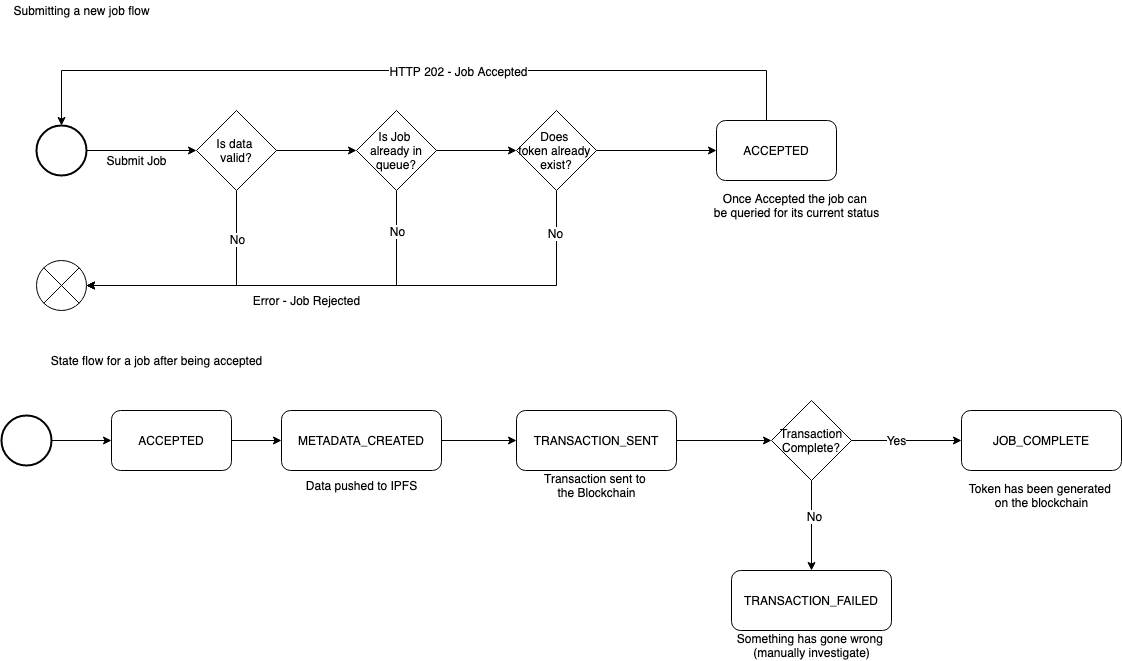

The diagram above was exported from draw.io. Its source (the exported page's mxGraphModel, read from the mxfile embedded in the PNG):
<mxGraphModel dx="1148" dy="724" grid="1" gridSize="10" guides="1" tooltips="1" connect="1" arrows="1" fold="1" page="1" pageScale="1" pageWidth="1169" pageHeight="827" math="0" shadow="0">
  <root>
    <mxCell id="WIyWlLk6GJQsqaUBKTNV-0" />
    <mxCell id="WIyWlLk6GJQsqaUBKTNV-1" parent="WIyWlLk6GJQsqaUBKTNV-0" />
    <mxCell id="x1f6D0C5e1XsBmaBYpZ8-20" style="edgeStyle=orthogonalEdgeStyle;rounded=0;orthogonalLoop=1;jettySize=auto;html=1;entryX=0.5;entryY=0;entryDx=0;entryDy=0;entryPerimeter=0;" parent="WIyWlLk6GJQsqaUBKTNV-1" source="x1f6D0C5e1XsBmaBYpZ8-1" target="x1f6D0C5e1XsBmaBYpZ8-5" edge="1">
      <mxGeometry relative="1" as="geometry">
        <Array as="points">
          <mxPoint x="790" y="90" />
          <mxPoint x="85" y="90" />
        </Array>
      </mxGeometry>
    </mxCell>
    <mxCell id="x1f6D0C5e1XsBmaBYpZ8-21" value="HTTP 202 - Job Accepted" style="text;html=1;align=center;verticalAlign=middle;resizable=0;points=[];labelBackgroundColor=#ffffff;" parent="x1f6D0C5e1XsBmaBYpZ8-20" vertex="1" connectable="0">
      <mxGeometry x="-0.1136" relative="1" as="geometry">
        <mxPoint as="offset" />
      </mxGeometry>
    </mxCell>
    <mxCell id="x1f6D0C5e1XsBmaBYpZ8-1" value="ACCEPTED" style="rounded=1;whiteSpace=wrap;html=1;" parent="WIyWlLk6GJQsqaUBKTNV-1" vertex="1">
      <mxGeometry x="740" y="140" width="120" height="60" as="geometry" />
    </mxCell>
    <mxCell id="x1f6D0C5e1XsBmaBYpZ8-8" style="edgeStyle=orthogonalEdgeStyle;rounded=0;orthogonalLoop=1;jettySize=auto;html=1;entryX=1;entryY=0.5;entryDx=0;entryDy=0;entryPerimeter=0;" parent="WIyWlLk6GJQsqaUBKTNV-1" source="x1f6D0C5e1XsBmaBYpZ8-2" target="x1f6D0C5e1XsBmaBYpZ8-7" edge="1">
      <mxGeometry relative="1" as="geometry">
        <Array as="points">
          <mxPoint x="260" y="305" />
        </Array>
      </mxGeometry>
    </mxCell>
    <mxCell id="x1f6D0C5e1XsBmaBYpZ8-14" value="No" style="text;html=1;align=center;verticalAlign=middle;resizable=0;points=[];labelBackgroundColor=#ffffff;" parent="x1f6D0C5e1XsBmaBYpZ8-8" vertex="1" connectable="0">
      <mxGeometry x="-0.6082" relative="1" as="geometry">
        <mxPoint as="offset" />
      </mxGeometry>
    </mxCell>
    <mxCell id="x1f6D0C5e1XsBmaBYpZ8-10" style="edgeStyle=orthogonalEdgeStyle;rounded=0;orthogonalLoop=1;jettySize=auto;html=1;entryX=0;entryY=0.5;entryDx=0;entryDy=0;" parent="WIyWlLk6GJQsqaUBKTNV-1" source="x1f6D0C5e1XsBmaBYpZ8-2" target="x1f6D0C5e1XsBmaBYpZ8-3" edge="1">
      <mxGeometry relative="1" as="geometry" />
    </mxCell>
    <mxCell id="x1f6D0C5e1XsBmaBYpZ8-2" value="Is data &lt;br&gt;valid?" style="rhombus;whiteSpace=wrap;html=1;" parent="WIyWlLk6GJQsqaUBKTNV-1" vertex="1">
      <mxGeometry x="220" y="130" width="80" height="80" as="geometry" />
    </mxCell>
    <mxCell id="x1f6D0C5e1XsBmaBYpZ8-9" style="edgeStyle=orthogonalEdgeStyle;rounded=0;orthogonalLoop=1;jettySize=auto;html=1;entryX=1;entryY=0.5;entryDx=0;entryDy=0;entryPerimeter=0;" parent="WIyWlLk6GJQsqaUBKTNV-1" source="x1f6D0C5e1XsBmaBYpZ8-3" target="x1f6D0C5e1XsBmaBYpZ8-7" edge="1">
      <mxGeometry relative="1" as="geometry">
        <mxPoint x="110" y="310" as="targetPoint" />
        <Array as="points">
          <mxPoint x="420" y="305" />
        </Array>
      </mxGeometry>
    </mxCell>
    <mxCell id="x1f6D0C5e1XsBmaBYpZ8-16" value="No" style="text;html=1;align=center;verticalAlign=middle;resizable=0;points=[];labelBackgroundColor=#ffffff;" parent="x1f6D0C5e1XsBmaBYpZ8-9" vertex="1" connectable="0">
      <mxGeometry x="-0.8025" relative="1" as="geometry">
        <mxPoint as="offset" />
      </mxGeometry>
    </mxCell>
    <mxCell id="x1f6D0C5e1XsBmaBYpZ8-11" style="edgeStyle=orthogonalEdgeStyle;rounded=0;orthogonalLoop=1;jettySize=auto;html=1;entryX=0;entryY=0.5;entryDx=0;entryDy=0;" parent="WIyWlLk6GJQsqaUBKTNV-1" source="x1f6D0C5e1XsBmaBYpZ8-3" target="x1f6D0C5e1XsBmaBYpZ8-4" edge="1">
      <mxGeometry relative="1" as="geometry" />
    </mxCell>
    <mxCell id="x1f6D0C5e1XsBmaBYpZ8-3" value="Is Job &lt;br&gt;already in queue?" style="rhombus;whiteSpace=wrap;html=1;" parent="WIyWlLk6GJQsqaUBKTNV-1" vertex="1">
      <mxGeometry x="380" y="130" width="80" height="80" as="geometry" />
    </mxCell>
    <mxCell id="x1f6D0C5e1XsBmaBYpZ8-12" style="edgeStyle=orthogonalEdgeStyle;rounded=0;orthogonalLoop=1;jettySize=auto;html=1;entryX=0;entryY=0.5;entryDx=0;entryDy=0;" parent="WIyWlLk6GJQsqaUBKTNV-1" source="x1f6D0C5e1XsBmaBYpZ8-4" target="x1f6D0C5e1XsBmaBYpZ8-1" edge="1">
      <mxGeometry relative="1" as="geometry" />
    </mxCell>
    <mxCell id="x1f6D0C5e1XsBmaBYpZ8-13" style="edgeStyle=orthogonalEdgeStyle;rounded=0;orthogonalLoop=1;jettySize=auto;html=1;exitX=0.5;exitY=1;exitDx=0;exitDy=0;entryX=1;entryY=0.5;entryDx=0;entryDy=0;entryPerimeter=0;" parent="WIyWlLk6GJQsqaUBKTNV-1" source="x1f6D0C5e1XsBmaBYpZ8-4" target="x1f6D0C5e1XsBmaBYpZ8-7" edge="1">
      <mxGeometry relative="1" as="geometry" />
    </mxCell>
    <mxCell id="x1f6D0C5e1XsBmaBYpZ8-17" value="No" style="text;html=1;align=center;verticalAlign=middle;resizable=0;points=[];labelBackgroundColor=#ffffff;" parent="x1f6D0C5e1XsBmaBYpZ8-13" vertex="1" connectable="0">
      <mxGeometry x="-0.8513" y="-2" relative="1" as="geometry">
        <mxPoint as="offset" />
      </mxGeometry>
    </mxCell>
    <mxCell id="x1f6D0C5e1XsBmaBYpZ8-4" value="Does &lt;br&gt;token already &lt;br&gt;exist?" style="rhombus;whiteSpace=wrap;html=1;" parent="WIyWlLk6GJQsqaUBKTNV-1" vertex="1">
      <mxGeometry x="540" y="130" width="80" height="80" as="geometry" />
    </mxCell>
    <mxCell id="x1f6D0C5e1XsBmaBYpZ8-6" style="edgeStyle=orthogonalEdgeStyle;rounded=0;orthogonalLoop=1;jettySize=auto;html=1;exitX=1;exitY=0.5;exitDx=0;exitDy=0;exitPerimeter=0;entryX=0;entryY=0.5;entryDx=0;entryDy=0;" parent="WIyWlLk6GJQsqaUBKTNV-1" source="x1f6D0C5e1XsBmaBYpZ8-5" target="x1f6D0C5e1XsBmaBYpZ8-2" edge="1">
      <mxGeometry relative="1" as="geometry" />
    </mxCell>
    <mxCell id="x1f6D0C5e1XsBmaBYpZ8-5" value="" style="strokeWidth=2;html=1;shape=mxgraph.flowchart.start_2;whiteSpace=wrap;" parent="WIyWlLk6GJQsqaUBKTNV-1" vertex="1">
      <mxGeometry x="60" y="145" width="50" height="50" as="geometry" />
    </mxCell>
    <mxCell id="x1f6D0C5e1XsBmaBYpZ8-7" value="" style="verticalLabelPosition=bottom;verticalAlign=top;html=1;shape=mxgraph.flowchart.or;" parent="WIyWlLk6GJQsqaUBKTNV-1" vertex="1">
      <mxGeometry x="60" y="280" width="50" height="50" as="geometry" />
    </mxCell>
    <mxCell id="x1f6D0C5e1XsBmaBYpZ8-18" value="Error - Job Rejected" style="text;html=1;align=center;verticalAlign=middle;resizable=0;points=[];autosize=1;" parent="WIyWlLk6GJQsqaUBKTNV-1" vertex="1">
      <mxGeometry x="270" y="310" width="120" height="20" as="geometry" />
    </mxCell>
    <mxCell id="x1f6D0C5e1XsBmaBYpZ8-19" value="Submit Job" style="text;html=1;align=center;verticalAlign=middle;resizable=0;points=[];autosize=1;" parent="WIyWlLk6GJQsqaUBKTNV-1" vertex="1">
      <mxGeometry x="120" y="170" width="80" height="20" as="geometry" />
    </mxCell>
    <mxCell id="x1f6D0C5e1XsBmaBYpZ8-30" style="edgeStyle=orthogonalEdgeStyle;rounded=0;orthogonalLoop=1;jettySize=auto;html=1;entryX=0;entryY=0.5;entryDx=0;entryDy=0;" parent="WIyWlLk6GJQsqaUBKTNV-1" source="x1f6D0C5e1XsBmaBYpZ8-22" target="x1f6D0C5e1XsBmaBYpZ8-23" edge="1">
      <mxGeometry relative="1" as="geometry" />
    </mxCell>
    <mxCell id="x1f6D0C5e1XsBmaBYpZ8-22" value="ACCEPTED" style="rounded=1;whiteSpace=wrap;html=1;" parent="WIyWlLk6GJQsqaUBKTNV-1" vertex="1">
      <mxGeometry x="135" y="430" width="120" height="60" as="geometry" />
    </mxCell>
    <mxCell id="x1f6D0C5e1XsBmaBYpZ8-32" style="edgeStyle=orthogonalEdgeStyle;rounded=0;orthogonalLoop=1;jettySize=auto;html=1;entryX=0;entryY=0.5;entryDx=0;entryDy=0;" parent="WIyWlLk6GJQsqaUBKTNV-1" source="x1f6D0C5e1XsBmaBYpZ8-23" target="x1f6D0C5e1XsBmaBYpZ8-24" edge="1">
      <mxGeometry relative="1" as="geometry" />
    </mxCell>
    <mxCell id="x1f6D0C5e1XsBmaBYpZ8-23" value="METADATA_CREATED" style="rounded=1;whiteSpace=wrap;html=1;" parent="WIyWlLk6GJQsqaUBKTNV-1" vertex="1">
      <mxGeometry x="305" y="430" width="160" height="60" as="geometry" />
    </mxCell>
    <mxCell id="x1f6D0C5e1XsBmaBYpZ8-36" style="edgeStyle=orthogonalEdgeStyle;rounded=0;orthogonalLoop=1;jettySize=auto;html=1;entryX=0;entryY=0.5;entryDx=0;entryDy=0;" parent="WIyWlLk6GJQsqaUBKTNV-1" source="x1f6D0C5e1XsBmaBYpZ8-24" target="x1f6D0C5e1XsBmaBYpZ8-35" edge="1">
      <mxGeometry relative="1" as="geometry" />
    </mxCell>
    <mxCell id="x1f6D0C5e1XsBmaBYpZ8-24" value="TRANSACTION_SENT" style="rounded=1;whiteSpace=wrap;html=1;" parent="WIyWlLk6GJQsqaUBKTNV-1" vertex="1">
      <mxGeometry x="540" y="430" width="160" height="60" as="geometry" />
    </mxCell>
    <mxCell id="x1f6D0C5e1XsBmaBYpZ8-25" value="Submitting a new job flow" style="text;html=1;align=center;verticalAlign=middle;resizable=0;points=[];autosize=1;" parent="WIyWlLk6GJQsqaUBKTNV-1" vertex="1">
      <mxGeometry x="30" y="20" width="150" height="20" as="geometry" />
    </mxCell>
    <mxCell id="x1f6D0C5e1XsBmaBYpZ8-26" value="State flow for a job after being accepted" style="text;html=1;align=center;verticalAlign=middle;resizable=0;points=[];autosize=1;" parent="WIyWlLk6GJQsqaUBKTNV-1" vertex="1">
      <mxGeometry x="65" y="370" width="230" height="20" as="geometry" />
    </mxCell>
    <mxCell id="x1f6D0C5e1XsBmaBYpZ8-27" value="JOB_COMPLETE" style="rounded=1;whiteSpace=wrap;html=1;" parent="WIyWlLk6GJQsqaUBKTNV-1" vertex="1">
      <mxGeometry x="985" y="430" width="160" height="60" as="geometry" />
    </mxCell>
    <mxCell id="x1f6D0C5e1XsBmaBYpZ8-29" style="edgeStyle=orthogonalEdgeStyle;rounded=0;orthogonalLoop=1;jettySize=auto;html=1;entryX=0;entryY=0.5;entryDx=0;entryDy=0;" parent="WIyWlLk6GJQsqaUBKTNV-1" source="x1f6D0C5e1XsBmaBYpZ8-28" target="x1f6D0C5e1XsBmaBYpZ8-22" edge="1">
      <mxGeometry relative="1" as="geometry" />
    </mxCell>
    <mxCell id="x1f6D0C5e1XsBmaBYpZ8-28" value="" style="strokeWidth=2;html=1;shape=mxgraph.flowchart.start_2;whiteSpace=wrap;" parent="WIyWlLk6GJQsqaUBKTNV-1" vertex="1">
      <mxGeometry x="25" y="435" width="50" height="50" as="geometry" />
    </mxCell>
    <mxCell id="x1f6D0C5e1XsBmaBYpZ8-31" value="Data pushed to IPFS" style="text;html=1;align=center;verticalAlign=middle;resizable=0;points=[];autosize=1;" parent="WIyWlLk6GJQsqaUBKTNV-1" vertex="1">
      <mxGeometry x="320" y="495" width="130" height="20" as="geometry" />
    </mxCell>
    <mxCell id="x1f6D0C5e1XsBmaBYpZ8-33" value="Transaction sent to&amp;nbsp;&lt;br&gt;the Blockchain" style="text;html=1;align=center;verticalAlign=middle;resizable=0;points=[];autosize=1;" parent="WIyWlLk6GJQsqaUBKTNV-1" vertex="1">
      <mxGeometry x="560" y="490" width="120" height="30" as="geometry" />
    </mxCell>
    <mxCell id="x1f6D0C5e1XsBmaBYpZ8-34" value="TRANSACTION_FAILED" style="rounded=1;whiteSpace=wrap;html=1;" parent="WIyWlLk6GJQsqaUBKTNV-1" vertex="1">
      <mxGeometry x="755" y="590" width="160" height="60" as="geometry" />
    </mxCell>
    <mxCell id="x1f6D0C5e1XsBmaBYpZ8-37" style="edgeStyle=orthogonalEdgeStyle;rounded=0;orthogonalLoop=1;jettySize=auto;html=1;entryX=0.5;entryY=0;entryDx=0;entryDy=0;" parent="WIyWlLk6GJQsqaUBKTNV-1" source="x1f6D0C5e1XsBmaBYpZ8-35" target="x1f6D0C5e1XsBmaBYpZ8-34" edge="1">
      <mxGeometry relative="1" as="geometry" />
    </mxCell>
    <mxCell id="x1f6D0C5e1XsBmaBYpZ8-40" value="No" style="text;html=1;align=center;verticalAlign=middle;resizable=0;points=[];labelBackgroundColor=#ffffff;" parent="x1f6D0C5e1XsBmaBYpZ8-37" vertex="1" connectable="0">
      <mxGeometry x="-0.2222" y="2" relative="1" as="geometry">
        <mxPoint as="offset" />
      </mxGeometry>
    </mxCell>
    <mxCell id="x1f6D0C5e1XsBmaBYpZ8-38" style="edgeStyle=orthogonalEdgeStyle;rounded=0;orthogonalLoop=1;jettySize=auto;html=1;entryX=0;entryY=0.5;entryDx=0;entryDy=0;" parent="WIyWlLk6GJQsqaUBKTNV-1" source="x1f6D0C5e1XsBmaBYpZ8-35" target="x1f6D0C5e1XsBmaBYpZ8-27" edge="1">
      <mxGeometry relative="1" as="geometry" />
    </mxCell>
    <mxCell id="x1f6D0C5e1XsBmaBYpZ8-39" value="Yes" style="text;html=1;align=center;verticalAlign=middle;resizable=0;points=[];labelBackgroundColor=#ffffff;" parent="x1f6D0C5e1XsBmaBYpZ8-38" vertex="1" connectable="0">
      <mxGeometry x="-0.2" y="1" relative="1" as="geometry">
        <mxPoint as="offset" />
      </mxGeometry>
    </mxCell>
    <mxCell id="x1f6D0C5e1XsBmaBYpZ8-35" value="Transaction Complete?" style="rhombus;whiteSpace=wrap;html=1;" parent="WIyWlLk6GJQsqaUBKTNV-1" vertex="1">
      <mxGeometry x="795" y="420" width="80" height="80" as="geometry" />
    </mxCell>
    <mxCell id="x1f6D0C5e1XsBmaBYpZ8-41" value="Something has gone wrong&amp;nbsp;&lt;br&gt;(manually investigate)" style="text;html=1;align=center;verticalAlign=middle;resizable=0;points=[];autosize=1;" parent="WIyWlLk6GJQsqaUBKTNV-1" vertex="1">
      <mxGeometry x="755" y="650" width="160" height="30" as="geometry" />
    </mxCell>
    <mxCell id="x1f6D0C5e1XsBmaBYpZ8-42" value="Token has been generated &lt;br&gt;on the blockchain" style="text;html=1;align=center;verticalAlign=middle;resizable=0;points=[];autosize=1;" parent="WIyWlLk6GJQsqaUBKTNV-1" vertex="1">
      <mxGeometry x="985" y="500" width="160" height="30" as="geometry" />
    </mxCell>
    <mxCell id="x1f6D0C5e1XsBmaBYpZ8-43" value="Once Accepted the job can &lt;br&gt;be queried for its current status" style="text;html=1;align=center;verticalAlign=middle;resizable=0;points=[];autosize=1;" parent="WIyWlLk6GJQsqaUBKTNV-1" vertex="1">
      <mxGeometry x="730" y="210" width="180" height="30" as="geometry" />
    </mxCell>
  </root>
</mxGraphModel>